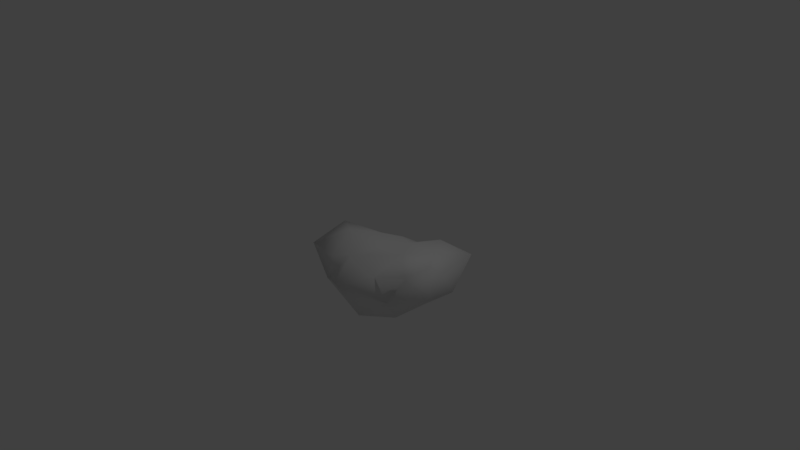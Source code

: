 # Source: Stein_gro_.blend  (saved by Blender 2.79.0; exported with 4.5.12 LTS)
import bpy
from mathutils import Matrix  # noqa: F401  (used for matrix-valued properties, if any)

bpy.ops.wm.read_factory_settings(use_empty=True)
scene = bpy.context.scene
scene.name = 'Scene'

# ---- collections
col_collection_1 = bpy.data.collections.new('Collection 1'); scene.collection.children.link(col_collection_1)

# ---- world
world_world = bpy.data.worlds.new('World'); scene.world = world_world
world_world.color = (0.05088, 0.05088, 0.05088)
world_world.use_sun_shadow = False
world_world.sun_shadow_jitter_overblur = 0.0
world_world.cycles.sampling_method = 'MANUAL'

# ---- cameras
cam_camera = bpy.data.cameras.new('Camera')
cam_camera.clip_end = 100.0
cam_camera.lens = 35.0
cam_camera.sensor_width = 32.0
cam_camera.sensor_height = 18.0
cam_camera.ortho_scale = 7.314
cam_camera.dof.focus_distance = 0.0
cam_camera.dof.aperture_fstop = 128.0

# ---- lights
light_lamp = bpy.data.lights.new('Lamp', 'POINT')
light_lamp.transmission_factor = 0.0
light_lamp.cutoff_distance = 30.0
light_lamp.energy = 100.0
light_lamp.shadow_buffer_clip_start = 1.001
light_lamp.shadow_soft_size = 0.1
light_lamp.shadow_maximum_resolution = 0.006
light_lamp.use_absolute_resolution = True

# ---- meshes
me_icosphere_001 = bpy.data.meshes.new('Icosphere.001')
me_icosphere_001.from_pydata([(1.2, -0.5833, 0.7555), (-0.4464, -0.236, 0.6769), (-0.3, 0.1704, 0.5056), (-0.6666, -1.203, 0.4701), (0.02324, -0.6124, -0.4565), (0.9725, 0.1912, -0.1499), (-1.209, -0.4511, 0.7207), (-0.5937, -0.6406, -0.3293), (-1.172, -0.4152, 0.02367), (0.4466, -1.194, 0.4747), (-0.06295, -1.649, 0.3347), (-0.1676, 0.5146, 0.2918), (0.4287, -0.4756, 0.6652), (-0.8893, -0.9098, 0.05593), (0.192, 0.7753, 0.1162), (0.306, 0.5447, 0.5354), (0.6249, 0.05153, 0.5705), (0.5771, -0.131, -0.4472), (1.087, -0.4529, 0.01403), (-0.9924, 0.3193, -0.03693), (-0.6065, 0.7078, -0.002085), (0.858, 0.7953, 0.353), (0.7445, -1.201, 0.099), (-0.8747, -0.1052, 0.3528), (-0.6859, -0.7397, 0.8048), (-0.1927, -1.204, 0.6581), (-0.6338, -1.362, 0.08635), (-0.06239, -0.5611, 0.6745), (-1.172, -1.232, 0.555), (0.05399, 0.006067, 0.5685), (0.9544, -6.64e-05, 0.3128), (-0.5894, 0.2703, 0.332), (0.04741, -1.227, -0.4467), (1.116, -1.127, 0.707), (0.6251, 0.5285, -0.4481), (-0.2758, 0.6725, -0.4439), (-0.8963, 0.0002875, -0.4479), (0.5504, -0.8104, -0.4451), (0.0, 0.0, -0.4659)], [], [(1, 23, 6), (1, 2, 31), (1, 24, 27), (1, 6, 24), (14, 34, 35), (14, 15, 21), (14, 11, 15), (1, 29, 2), (14, 21, 34), (1, 31, 23), (29, 1, 27), (6, 23, 8), (20, 35, 19), (8, 28, 6), (8, 36, 7), (5, 18, 17), (22, 9, 10), (22, 37, 18), (9, 22, 33), (4, 38, 37), (31, 2, 11), (31, 20, 19), (9, 25, 10), (7, 32, 26), (0, 33, 18), (22, 10, 32), (21, 16, 30), (34, 17, 38), (34, 5, 17), (0, 16, 12), (28, 3, 24), (17, 37, 38), (9, 33, 12), (10, 25, 26), (33, 22, 18), (21, 5, 34), (23, 19, 8), (23, 31, 19), (26, 13, 7), (11, 29, 15), (3, 28, 26), (13, 26, 28), (32, 4, 37), (13, 8, 7), (5, 30, 18), (9, 12, 25), (21, 30, 5), (0, 18, 30), (37, 17, 18), (3, 25, 24), (2, 29, 11), (36, 8, 19), (11, 20, 31), (25, 3, 26), (21, 15, 16), (14, 35, 11), (15, 29, 16), (8, 13, 28), (20, 11, 35), (29, 27, 12), (33, 0, 12), (27, 25, 12), (29, 12, 16), (0, 30, 16), (25, 27, 24), (4, 32, 7), (32, 10, 26), (7, 36, 38), (38, 4, 7), (28, 24, 6), (36, 19, 35), (22, 32, 37), (38, 35, 34), (38, 36, 35)])
me_icosphere_001.polygons.foreach_set('use_smooth', [True] * 74)
_uv = me_icosphere_001.uv_layers.new(name='UVMap')
_uv.uv.foreach_set('vector', [0.9027, 0.5656, 0.7881, 0.5344, 0.8306, 0.4137, 0.9027, 0.5656, 0.8616, 0.6556, 0.7901, 0.6338, 0.6739, 0.7356, 0.6172, 0.8177, 0.6022, 0.6754, 0.9027, 0.5656, 0.8306, 0.4137, 0.9334, 0.4493, 0.298, 0.8724, 0.3466, 1.0, 0.2305, 1.0, 0.8144, 0.8391, 0.9121, 0.8021, 0.9334, 0.9335, 0.8144, 0.8391, 0.8173, 0.7366, 0.9121, 0.8021, 0.9027, 0.5656, 0.9295, 0.6838, 0.8616, 0.6556, 1.0, 0.1607, 0.9184, 0.1433, 1.0, 0.0, 0.9027, 0.5656, 0.7901, 0.6338, 0.7881, 0.5344, 0.6778, 0.6153, 0.6739, 0.7356, 0.6022, 0.6754, 0.1922, 0.0, 0.2428, 0.1195, 0.1376, 0.1218, 0.3773, 0.2451, 0.3504, 0.3622, 0.279, 0.1836, 0.1376, 0.1218, 0.03449, 0.003463, 0.1922, 0.0, 0.1376, 0.1218, 0.1882, 0.253, 0.09829, 0.251, 0.9867, 0.3232, 0.8765, 0.3232, 0.9796, 0.204, 0.3856, 0.5422, 0.4483, 0.6068, 0.3773, 0.7404, 0.6574, 0.3148, 0.62, 0.169, 0.776, 0.2055, 0.6206, 0.3811, 0.6574, 0.3148, 0.7679, 0.4137, 0.5322, 0.1423, 0.5737, 0.06365, 0.62, 0.169, 0.7901, 0.6338, 0.8616, 0.6556, 0.8173, 0.7366, 0.7901, 0.6338, 0.7008, 0.7112, 0.6785, 0.5971, 0.4483, 0.6068, 0.4988, 0.7423, 0.3773, 0.7404, 0.09829, 0.251, 0.0174, 0.3365, 0.0, 0.15, 0.2305, 0.805, 0.1828, 0.8962, 0.08544, 0.7335, 0.6574, 0.3148, 0.4796, 0.4137, 0.4908, 0.2213, 0.776, 0.1777, 0.8904, 0.1201, 0.9184, 0.204, 0.736, 0.0, 0.6766, 0.08314, 0.5737, 0.06365, 0.04427, 0.4809, 0.09149, 0.5933, 0.0, 0.5998, 0.3502, 0.7395, 0.2305, 0.6418, 0.3294, 0.5833, 0.5248, 0.948, 0.4962, 0.8398, 0.6172, 0.8177, 0.6766, 0.08314, 0.62, 0.169, 0.5737, 0.06365, 0.4483, 0.6068, 0.4594, 0.4645, 0.5933, 0.5675, 0.3773, 0.7404, 0.4988, 0.7423, 0.4188, 0.84, 0.7679, 0.4137, 0.6574, 0.3148, 0.776, 0.2055, 0.2305, 0.4928, 0.09149, 0.5933, 0.04427, 0.4809, 0.7881, 0.5344, 0.6785, 0.5971, 0.7255, 0.4605, 0.7881, 0.5344, 0.7901, 0.6338, 0.6785, 0.5971, 0.0, 0.15, 0.06576, 0.1368, 0.09829, 0.251, 0.8173, 0.7366, 0.9295, 0.6838, 0.9121, 0.8021, 0.4962, 0.8398, 0.5248, 0.948, 0.4188, 0.84, 0.06576, 0.1368, 0.0, 0.15, 0.03449, 0.003463, 0.4908, 0.2213, 0.5322, 0.1423, 0.62, 0.169, 0.06576, 0.1368, 0.1376, 0.1218, 0.09829, 0.251, 0.09149, 0.5933, 0.1726, 0.6497, 0.08544, 0.7335, 0.4483, 0.6068, 0.5933, 0.5675, 0.4988, 0.7423, 0.2305, 0.4928, 0.1726, 0.6497, 0.09149, 0.5933, 0.2305, 0.805, 0.08544, 0.7335, 0.1726, 0.6497, 0.3559, 0.7395, 0.3559, 0.8724, 0.2305, 0.7763, 0.4962, 0.8398, 0.4988, 0.7423, 0.6172, 0.8177, 0.8616, 0.6556, 0.9295, 0.6838, 0.8173, 0.7366, 0.1882, 0.253, 0.1376, 0.1218, 0.279, 0.1836, 0.8173, 0.7366, 0.7008, 0.7112, 0.7901, 0.6338, 0.4988, 0.7423, 0.4962, 0.8398, 0.4188, 0.84, 0.776, 0.1777, 0.8181, 0.05242, 0.8904, 0.1201, 0.8144, 0.8391, 0.6778, 0.7804, 0.8173, 0.7366, 0.8181, 0.05242, 0.9184, 0.0, 0.8904, 0.1201, 0.1376, 0.1218, 0.06576, 0.1368, 0.03449, 0.003463, 0.9334, 0.5098, 0.9886, 0.4137, 0.9886, 0.5763, 0.2443, 0.5245, 0.3502, 0.4809, 0.3294, 0.5833, 0.4594, 0.4645, 0.5524, 0.4137, 0.5933, 0.5675, 0.6022, 0.6754, 0.4988, 0.7423, 0.5933, 0.5675, 0.2443, 0.5245, 0.3294, 0.5833, 0.2305, 0.6418, 0.2305, 0.805, 0.1726, 0.6497, 0.2201, 0.6194, 0.4988, 0.7423, 0.6022, 0.6754, 0.6172, 0.8177, 0.1289, 0.3576, 0.0174, 0.3365, 0.09829, 0.251, 0.4908, 0.2213, 0.4796, 0.4137, 0.3773, 0.3336, 0.776, 0.2185, 0.8765, 0.204, 0.8765, 0.3791, 0.2402, 0.3787, 0.1289, 0.3576, 0.09829, 0.251, 0.5248, 0.948, 0.6172, 0.8177, 0.6778, 0.9085, 0.1882, 0.253, 0.279, 0.1836, 0.3504, 0.3622, 0.6574, 0.3148, 0.4908, 0.2213, 0.62, 0.169, 0.2402, 0.3787, 0.3504, 0.3622, 0.3773, 0.4809, 0.2402, 0.3787, 0.1882, 0.253, 0.3504, 0.3622])
me_icosphere_001.use_remesh_preserve_volume = False
me_icosphere_001.use_remesh_preserve_attributes = False
me_icosphere_001.use_mirror_vertex_groups = False
me_icosphere_001.update()

# ---- objects
ob_icosphere_001 = bpy.data.objects.new('Icosphere.001', me_icosphere_001)
ob_lamp = bpy.data.objects.new('Lamp', light_lamp)
ob_camera = bpy.data.objects.new('Camera', cam_camera)

# ---- transforms, parenting, visibility, modifiers, constraints
ob_icosphere_001.location = (0.5883, 0.1124, -0.02964)
ob_icosphere_001.scale = (0.6793, 0.6793, 0.6793)
ob_icosphere_001.lineart.crease_threshold = 0.0
ob_lamp.location = (4.076, 1.005, 5.904)
ob_lamp.rotation_euler = (0.6503, 0.05522, 1.866)
ob_lamp.lock_rotations_4d = False
ob_lamp.empty_display_type = 'ARROWS'
ob_lamp.color = (0.0, 0.0, 0.0, 0.0)
ob_lamp.lineart.crease_threshold = 0.0
ob_camera.location = (7.481, -6.508, 5.344)
ob_camera.rotation_euler = (1.109, 0.0, 0.8149)
ob_camera.lock_rotations_4d = False
ob_camera.empty_display_type = 'ARROWS'
ob_camera.color = (0.0, 0.0, 0.0, 0.0)
ob_camera.display_type = 'WIRE'
ob_camera.lineart.crease_threshold = 0.0

# ---- collection membership
col_collection_1.objects.link(ob_icosphere_001)
col_collection_1.objects.link(ob_lamp)
col_collection_1.objects.link(ob_camera)

# ---- scene / render settings (as saved in the file)
scene.camera = ob_camera
scene.frame_start = 1; scene.frame_end = 250; scene.frame_set(0)
scene.render.engine = 'BLENDER_EEVEE_NEXT'
scene.render.resolution_percentage = 50
scene.render.dither_intensity = 0.0
scene.cycles.use_denoising = False
scene.cycles.samples = 128
scene.cycles.sampling_pattern = 'TABULATED_SOBOL'
scene.cycles.use_adaptive_sampling = False
scene.cycles.use_light_tree = False
scene.cycles.blur_glossy = 0.0
scene.cycles.sample_clamp_indirect = 0.0
scene.view_settings.view_transform = 'Standard'
bpy.context.view_layer.update()
